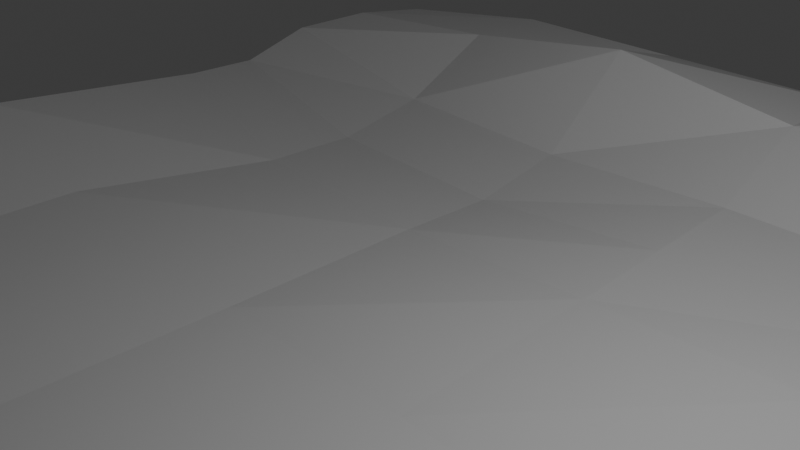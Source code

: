 # Source: ilha.blend  (saved by Blender 5.1.29; exported with 4.5.12 LTS)
import bpy
from mathutils import Matrix  # noqa: F401  (used for matrix-valued properties, if any)

bpy.ops.wm.read_factory_settings(use_empty=True)
scene = bpy.context.scene
scene.name = 'Scene'

# ---- collections
col_collection = bpy.data.collections.new('Collection'); scene.collection.children.link(col_collection)

# ---- materials (node trees are filled in below, after node groups)
mat_material = bpy.data.materials.new('Material')
mat_material.alpha_threshold = 0.0
mat_material.use_backface_culling_lightprobe_volume = False
mat_material.roughness = 0.5
mat_material.line_color = (0.0, 0.0, 0.0, 1.0)

# ---- material node trees
mat_material.use_nodes = True; mat_material.node_tree.nodes.clear()
_N = mat_material.node_tree.nodes; _L = mat_material.node_tree.links
n0 = _N.new('ShaderNodeOutputMaterial'); n0.name = 'Material Output'; n0.location = (200, 100)
n1 = _N.new('ShaderNodeBsdfPrincipled'); n1.name = 'Principled BSDF'; n1.location = (-200, 100)
_L.new(n1.outputs[0], n0.inputs[0])
n0.is_active_output = True

# ---- world
world_world = bpy.data.worlds.new('World'); scene.world = world_world
world_world.use_nodes = True; world_world.node_tree.nodes.clear()
_N = world_world.node_tree.nodes; _L = world_world.node_tree.links
n0 = _N.new('ShaderNodeOutputWorld'); n0.name = 'World Output'; n0.location = (200, 100)
n1 = _N.new('ShaderNodeBackground'); n1.name = 'Background'; n1.location = (-200, 100)
n1.inputs[0].default_value = (0.05088, 0.05088, 0.05088, 1.0)
_L.new(n1.outputs[0], n0.inputs[0])
n0.is_active_output = True
world_world.color = (0.05088, 0.05088, 0.05088)
world_world.sun_shadow_jitter_overblur = 0.0

# ---- cameras
cam_camera = bpy.data.cameras.new('Camera')
cam_camera.clip_end = 100.0
cam_camera.ortho_scale = 7.314

# ---- lights
light_light = bpy.data.lights.new('Light', 'POINT')
light_light.energy = 1000.0
light_light.shadow_soft_size = 0.1

# ---- meshes
me_cube = bpy.data.meshes.new('Cube')
me_cube.from_pydata([(8.713, 8.713, -1.242), (8.713, 8.713, -2.874), (8.475, -7.958, -4.278), (8.713, -7.687, -4.5), (-8.713, 8.713, -1.242), (-8.713, 8.713, -2.874), (-8.997, -8.5, -4.278), (-8.997, -8.5, -4.5), (-9.744, 6.496, -2.916), (-9.744, 3.894, -2.916), (-9.744, 0.0, -2.916), (-9.744, -3.248, -2.916), (-9.429, -7.172, -2.903), (9.744, 6.496, -1.294), (9.744, 3.248, -2.132), (10.09, 1.335, -2.447), (9.744, -3.248, -2.358), (9.744, -6.496, -4.236), (-9.429, -7.172, -2.435), (-9.744, -3.248, -1.381), (-9.744, 0.0, -1.381), (-9.744, 3.894, -1.76), (-9.744, 6.496, -1.409), (9.744, -6.496, -4.542), (9.744, -3.248, -2.916), (10.09, 1.335, -2.916), (9.744, 3.248, -2.916), (9.744, 6.496, -2.916), (6.496, 9.744, -2.916), (3.248, 9.744, -2.916), (0.0, 9.744, -2.916), (-3.248, 9.744, -2.916), (-6.496, 9.744, -2.916), (6.496, -8.718, -4.236), (3.248, -8.718, -4.236), (0.0, -8.718, -4.236), (-3.248, -8.718, -4.236), (-6.496, -8.718, -4.236), (-6.496, -8.718, -4.542), (-3.248, -8.718, -4.542), (0.0, -8.718, -4.542), (3.248, -8.718, -4.542), (6.496, -8.718, -4.542), (-6.496, 9.744, -1.2), (-3.248, 9.744, -1.2), (0.0, 9.744, -1.2), (3.248, 9.744, -0.6707), (6.496, 9.744, -1.2), (6.496, 6.496, -2.916), (3.248, 6.496, -2.916), (0.0, 6.496, -2.916), (-3.248, 6.496, -2.916), (-6.496, 6.496, -2.916), (6.496, 3.248, -2.916), (3.248, 3.248, -2.916), (0.0, 3.248, -2.916), (-3.248, 3.248, -2.916), (-6.496, 3.248, -2.916), (6.496, 0.0, -2.916), (3.248, 0.0, -2.916), (0.0, 0.0, -2.916), (-3.248, 0.0, -2.916), (-6.496, 0.0, -2.916), (6.496, -3.248, -2.916), (3.248, -3.248, -2.916), (0.0, -3.248, -2.916), (-3.248, -3.248, -2.916), (-6.496, -3.248, -2.916), (6.496, -6.496, -2.916), (3.248, -6.496, -2.916), (0.0, -6.496, -2.916), (-3.248, -6.496, -2.916), (-6.496, -6.496, -2.916), (-6.496, 6.496, -2.059), (-3.248, 6.496, -2.167), (0.0, 6.496, -2.01), (3.248, 6.496, -2.01), (6.496, 6.496, -1.902), (-6.496, 3.248, -2.32), (-3.248, 3.248, -2.428), (0.0, 3.248, -2.24), (3.248, 3.248, -2.132), (6.496, 3.248, -2.132), (-7.161, 0.0, -2.1), (-3.248, 0.0, -2.447), (0.0, 0.0, -2.447), (3.248, 0.0, -2.447), (6.496, 0.0, -2.447), (-7.161, -3.248, -2.1), (-3.248, -3.248, -2.447), (0.0, -3.248, -2.447), (3.248, -3.248, -2.447), (6.496, -3.248, -2.447), (-6.496, -6.496, -2.422), (-3.248, -6.496, -2.422), (0.0, -6.496, -2.422), (3.248, -6.496, -2.422), (6.496, -6.496, -2.422), (6.496, 8.193, -2.916), (3.248, 8.193, -2.916), (0.0, 8.193, -2.916), (-3.248, 8.193, -2.916), (-6.496, 8.193, -2.916), (-6.496, 8.193, -1.193), (-3.248, 8.193, -0.7422), (0.0, 8.193, -1.193), (3.248, 8.193, -1.193), (10.84, -2.547, -2.132), (6.496, 8.193, -1.193), (9.205, 7.654, -1.542), (-9.205, 7.654, -2.894), (10.84, -2.547, -2.916), (-7.503, -15.44, -4.5), (-7.503, -15.44, -4.278), (11.14, -16.12, -4.278), (11.14, -16.12, -4.5), (-4.067, -17.15, -4.236), (8.924, -17.15, -4.542), (8.924, -17.15, -4.236), (5.676, -17.15, -4.236), (2.428, -17.15, -4.236), (-0.8195, -17.15, -4.236), (-4.067, -17.15, -4.542), (-0.8195, -17.15, -4.542), (2.428, -17.15, -4.542), (5.676, -17.15, -4.542), (9.205, 7.654, -2.894), (-9.205, 7.654, -1.215), (12.17, -13.91, -4.236), (12.17, -7.41, -2.132), (12.17, -10.66, -2.271), (12.17, -13.91, -4.542), (12.17, -10.66, -2.916), (12.17, -7.41, -2.916), (-9.563, -5.501, -2.908), (9.744, -5.112, -2.243), (-9.563, -5.501, -2.139), (9.744, -5.112, -2.916), (6.496, -5.112, -2.447), (3.248, -5.112, -2.447), (0.0, -5.112, -2.447), (-3.248, -5.112, -2.447), (-6.496, -5.112, -2.132), (-6.496, -5.112, -2.916), (-3.248, -5.112, -2.916), (0.0, -5.112, -2.916), (3.248, -5.112, -2.916), (6.496, -5.112, -2.916), (12.17, -12.52, -2.451), (12.17, -12.52, -2.916), (-9.744, 5.195, -2.916), (9.744, 4.872, -1.713), (-9.744, 5.195, -1.792), (9.744, 4.872, -2.916), (6.496, 4.872, -2.017), (3.248, 4.872, -2.125), (0.0, 4.872, -2.125), (-3.248, 4.872, -2.47), (-6.496, 4.872, -2.362), (-6.496, 4.872, -2.916), (-3.248, 4.872, -2.916), (0.0, 4.872, -2.916), (3.248, 4.872, -2.916), (6.496, 4.872, -2.916), (10.52, -0.8771, -2.916), (10.52, -0.8579, -2.269)], [], [(93, 18, 6, 37), (110, 127, 4, 5), (68, 23, 3, 42), (28, 47, 0, 1), (126, 109, 13, 27), (153, 151, 14, 26), (26, 14, 15, 25), (98, 126, 27, 48), (163, 153, 26, 53), (53, 26, 25, 58), (58, 25, 24, 63), (147, 137, 23, 68), (7, 6, 18, 12), (134, 136, 19, 11), (11, 19, 20, 10), (10, 20, 21, 9), (150, 152, 22, 8), (103, 127, 22, 73), (158, 152, 21, 78), (78, 21, 20, 83), (83, 20, 19, 88), (142, 136, 18, 93), (135, 138, 97, 17), (138, 139, 96, 97), (139, 140, 95, 96), (140, 141, 94, 95), (141, 142, 93, 94), (15, 87, 92, 16), (87, 86, 91, 92), (86, 85, 90, 91), (85, 84, 89, 90), (84, 83, 88, 89), (14, 82, 87, 15), (82, 81, 86, 87), (81, 80, 85, 86), (80, 79, 84, 85), (79, 78, 83, 84), (151, 154, 82, 14), (154, 155, 81, 82), (155, 156, 80, 81), (156, 157, 79, 80), (157, 158, 78, 79), (109, 108, 77, 13), (108, 106, 76, 77), (106, 105, 75, 76), (105, 104, 74, 75), (104, 103, 73, 74), (134, 143, 72, 12), (143, 144, 71, 72), (144, 145, 70, 71), (145, 146, 69, 70), (146, 147, 68, 69), (10, 62, 67, 11), (62, 61, 66, 67), (61, 60, 65, 66), (60, 59, 64, 65), (59, 58, 63, 64), (9, 57, 62, 10), (57, 56, 61, 62), (56, 55, 60, 61), (55, 54, 59, 60), (54, 53, 58, 59), (150, 159, 57, 9), (159, 160, 56, 57), (160, 161, 55, 56), (161, 162, 54, 55), (162, 163, 53, 54), (110, 102, 52, 8), (102, 101, 51, 52), (101, 100, 50, 51), (100, 99, 49, 50), (99, 98, 48, 49), (5, 4, 43, 32), (32, 43, 44, 31), (31, 44, 45, 30), (30, 45, 46, 29), (29, 46, 47, 28), (12, 72, 38, 7), (72, 71, 39, 38), (71, 70, 40, 39), (70, 69, 41, 40), (69, 68, 42, 41), (17, 97, 33, 2), (97, 96, 34, 33), (96, 95, 35, 34), (95, 94, 36, 35), (94, 93, 37, 36), (15, 16, 107, 165), (8, 22, 127, 110), (1, 0, 109, 126), (42, 3, 115, 117), (24, 111, 133, 132), (38, 39, 123, 122), (37, 6, 113, 116), (137, 24, 132, 149), (7, 38, 122, 112), (3, 2, 114, 115), (3, 23, 131, 115), (36, 37, 116, 121), (28, 1, 126, 98), (43, 4, 127, 103), (24, 25, 164, 111), (0, 47, 108, 109), (47, 46, 106, 108), (46, 45, 105, 106), (25, 15, 165, 164), (45, 44, 104, 105), (44, 43, 103, 104), (5, 32, 102, 110), (32, 31, 101, 102), (31, 30, 100, 101), (30, 29, 99, 100), (122, 116, 113, 112), (115, 114, 118, 117), (117, 118, 119, 125), (125, 119, 120, 124), (124, 120, 121, 123), (123, 121, 116, 122), (131, 128, 114, 115), (133, 129, 130, 132), (149, 148, 128, 131), (39, 40, 124, 123), (111, 107, 129, 133), (2, 33, 118, 114), (29, 28, 98, 99), (40, 41, 125, 124), (33, 34, 119, 118), (17, 2, 114, 128), (41, 42, 117, 125), (34, 35, 120, 119), (107, 16, 130, 129), (35, 36, 121, 120), (135, 17, 128, 148), (6, 7, 112, 113), (16, 135, 148, 130), (132, 130, 148, 149), (23, 137, 149, 131), (64, 63, 147, 146), (65, 64, 146, 145), (66, 65, 145, 144), (67, 66, 144, 143), (11, 67, 143, 134), (89, 88, 142, 141), (90, 89, 141, 140), (91, 90, 140, 139), (92, 91, 139, 138), (16, 92, 138, 135), (88, 19, 136, 142), (12, 18, 136, 134), (63, 24, 137, 147), (49, 48, 163, 162), (50, 49, 162, 161), (51, 50, 161, 160), (52, 51, 160, 159), (8, 52, 159, 150), (74, 73, 158, 157), (75, 74, 157, 156), (76, 75, 156, 155), (77, 76, 155, 154), (13, 77, 154, 151), (73, 22, 152, 158), (9, 21, 152, 150), (48, 27, 153, 163), (27, 13, 151, 153), (164, 165, 107, 111)])
_uv = me_cube.uv_layers.new(name='UVMap')
_uv.uv.foreach_set('vector', [0.8333, 0.7083, 0.875, 0.721, 0.875, 0.75, 0.8333, 0.75, 0.375, 0.2301, 0.625, 0.2301, 0.625, 0.25, 0.375, 0.25, 0.3333, 0.7083, 0.375, 0.7083, 0.375, 0.75, 0.3333, 0.75, 0.375, 0.4583, 0.625, 0.4583, 0.625, 0.5, 0.375, 0.5, 0.375, 0.5199, 0.625, 0.5199, 0.625, 0.5417, 0.375, 0.5417, 0.375, 0.5625, 0.625, 0.5625, 0.625, 0.5833, 0.375, 0.5833, 0.375, 0.5833, 0.625, 0.5833, 0.625, 0.6079, 0.375, 0.6079, 0.3333, 0.5199, 0.375, 0.5199, 0.375, 0.5417, 0.3333, 0.5417, 0.3333, 0.5625, 0.375, 0.5625, 0.375, 0.5833, 0.3333, 0.5833, 0.3333, 0.5833, 0.375, 0.5833, 0.375, 0.6079, 0.3333, 0.625, 0.3333, 0.625, 0.375, 0.6079, 0.375, 0.6667, 0.3333, 0.6667, 0.3333, 0.6906, 0.375, 0.6906, 0.375, 0.7083, 0.3333, 0.7083, 0.375, 0.0, 0.625, 0.0, 0.625, 0.02897, 0.375, 0.02897, 0.375, 0.05212, 0.625, 0.05212, 0.625, 0.08333, 0.375, 0.08333, 0.375, 0.08333, 0.625, 0.08333, 0.625, 0.125, 0.375, 0.125, 0.375, 0.125, 0.625, 0.125, 0.625, 0.175, 0.375, 0.175, 0.375, 0.1916, 0.625, 0.1916, 0.625, 0.2083, 0.375, 0.2083, 0.8333, 0.5199, 0.875, 0.5199, 0.875, 0.5417, 0.8333, 0.5417, 0.8333, 0.5625, 0.875, 0.5584, 0.875, 0.575, 0.8333, 0.5833, 0.8333, 0.5833, 0.875, 0.575, 0.875, 0.625, 0.8419, 0.625, 0.8419, 0.625, 0.875, 0.625, 0.875, 0.6667, 0.8419, 0.6667, 0.8333, 0.6906, 0.875, 0.6979, 0.875, 0.721, 0.8333, 0.7083, 0.625, 0.6906, 0.6667, 0.6906, 0.6667, 0.7083, 0.625, 0.7083, 0.6667, 0.6906, 0.7083, 0.6906, 0.7083, 0.7083, 0.6667, 0.7083, 0.7083, 0.6906, 0.75, 0.6906, 0.75, 0.7083, 0.7083, 0.7083, 0.75, 0.6906, 0.7917, 0.6906, 0.7917, 0.7083, 0.75, 0.7083, 0.7917, 0.6906, 0.8333, 0.6906, 0.8333, 0.7083, 0.7917, 0.7083, 0.625, 0.6079, 0.6667, 0.625, 0.6667, 0.6667, 0.625, 0.6667, 0.6667, 0.625, 0.7083, 0.625, 0.7083, 0.6667, 0.6667, 0.6667, 0.7083, 0.625, 0.75, 0.625, 0.75, 0.6667, 0.7083, 0.6667, 0.75, 0.625, 0.7917, 0.625, 0.7917, 0.6667, 0.75, 0.6667, 0.7917, 0.625, 0.8419, 0.625, 0.8419, 0.6667, 0.7917, 0.6667, 0.625, 0.5833, 0.6667, 0.5833, 0.6667, 0.625, 0.625, 0.6079, 0.6667, 0.5833, 0.7083, 0.5833, 0.7083, 0.625, 0.6667, 0.625, 0.7083, 0.5833, 0.75, 0.5833, 0.75, 0.625, 0.7083, 0.625, 0.75, 0.5833, 0.7917, 0.5833, 0.7917, 0.625, 0.75, 0.625, 0.7917, 0.5833, 0.8333, 0.5833, 0.8419, 0.625, 0.7917, 0.625, 0.625, 0.5625, 0.6667, 0.5625, 0.6667, 0.5833, 0.625, 0.5833, 0.6667, 0.5625, 0.7083, 0.5625, 0.7083, 0.5833, 0.6667, 0.5833, 0.7083, 0.5625, 0.75, 0.5625, 0.75, 0.5833, 0.7083, 0.5833, 0.75, 0.5625, 0.7917, 0.5625, 0.7917, 0.5833, 0.75, 0.5833, 0.7917, 0.5625, 0.8333, 0.5625, 0.8333, 0.5833, 0.7917, 0.5833, 0.625, 0.5199, 0.6667, 0.5199, 0.6667, 0.5417, 0.625, 0.5417, 0.6667, 0.5199, 0.7083, 0.5199, 0.7083, 0.5417, 0.6667, 0.5417, 0.7083, 0.5199, 0.75, 0.5199, 0.75, 0.5417, 0.7083, 0.5417, 0.75, 0.5199, 0.7917, 0.5199, 0.7917, 0.5417, 0.75, 0.5417, 0.7917, 0.5199, 0.8333, 0.5199, 0.8333, 0.5417, 0.7917, 0.5417, 0.125, 0.6979, 0.1667, 0.6906, 0.1667, 0.7083, 0.125, 0.721, 0.1667, 0.6906, 0.2083, 0.6906, 0.2083, 0.7083, 0.1667, 0.7083, 0.2083, 0.6906, 0.25, 0.6906, 0.25, 0.7083, 0.2083, 0.7083, 0.25, 0.6906, 0.2917, 0.6906, 0.2917, 0.7083, 0.25, 0.7083, 0.2917, 0.6906, 0.3333, 0.6906, 0.3333, 0.7083, 0.2917, 0.7083, 0.125, 0.625, 0.1667, 0.625, 0.1667, 0.6667, 0.125, 0.6667, 0.1667, 0.625, 0.2083, 0.625, 0.2083, 0.6667, 0.1667, 0.6667, 0.2083, 0.625, 0.25, 0.625, 0.25, 0.6667, 0.2083, 0.6667, 0.25, 0.625, 0.2917, 0.625, 0.2917, 0.6667, 0.25, 0.6667, 0.2917, 0.625, 0.3333, 0.625, 0.3333, 0.6667, 0.2917, 0.6667, 0.125, 0.575, 0.1667, 0.5833, 0.1667, 0.625, 0.125, 0.625, 0.1667, 0.5833, 0.2083, 0.5833, 0.2083, 0.625, 0.1667, 0.625, 0.2083, 0.5833, 0.25, 0.5833, 0.25, 0.625, 0.2083, 0.625, 0.25, 0.5833, 0.2917, 0.5833, 0.2917, 0.625, 0.25, 0.625, 0.2917, 0.5833, 0.3333, 0.5833, 0.3333, 0.625, 0.2917, 0.625, 0.125, 0.5584, 0.1667, 0.5625, 0.1667, 0.5833, 0.125, 0.575, 0.1667, 0.5625, 0.2083, 0.5625, 0.2083, 0.5833, 0.1667, 0.5833, 0.2083, 0.5625, 0.25, 0.5625, 0.25, 0.5833, 0.2083, 0.5833, 0.25, 0.5625, 0.2917, 0.5625, 0.2917, 0.5833, 0.25, 0.5833, 0.2917, 0.5625, 0.3333, 0.5625, 0.3333, 0.5833, 0.2917, 0.5833, 0.125, 0.5199, 0.1667, 0.5199, 0.1667, 0.5417, 0.125, 0.5417, 0.1667, 0.5199, 0.2083, 0.5199, 0.2083, 0.5417, 0.1667, 0.5417, 0.2083, 0.5199, 0.25, 0.5199, 0.25, 0.5417, 0.2083, 0.5417, 0.25, 0.5199, 0.2917, 0.5199, 0.2917, 0.5417, 0.25, 0.5417, 0.2917, 0.5199, 0.3333, 0.5199, 0.3333, 0.5417, 0.2917, 0.5417, 0.375, 0.25, 0.625, 0.25, 0.625, 0.2917, 0.375, 0.2917, 0.375, 0.2917, 0.625, 0.2917, 0.625, 0.3333, 0.375, 0.3333, 0.375, 0.3333, 0.625, 0.3333, 0.625, 0.375, 0.375, 0.375, 0.375, 0.375, 0.625, 0.375, 0.625, 0.4167, 0.375, 0.4167, 0.375, 0.4167, 0.625, 0.4167, 0.625, 0.4583, 0.375, 0.4583, 0.125, 0.721, 0.1667, 0.7083, 0.1667, 0.75, 0.125, 0.75, 0.1667, 0.7083, 0.2083, 0.7083, 0.2083, 0.75, 0.1667, 0.75, 0.2083, 0.7083, 0.25, 0.7083, 0.25, 0.75, 0.2083, 0.75, 0.25, 0.7083, 0.2917, 0.7083, 0.2917, 0.75, 0.25, 0.75, 0.2917, 0.7083, 0.3333, 0.7083, 0.3333, 0.75, 0.2917, 0.75, 0.625, 0.7083, 0.6667, 0.7083, 0.6667, 0.75, 0.625, 0.75, 0.6667, 0.7083, 0.7083, 0.7083, 0.7083, 0.75, 0.6667, 0.75, 0.7083, 0.7083, 0.75, 0.7083, 0.75, 0.75, 0.7083, 0.75, 0.75, 0.7083, 0.7917, 0.7083, 0.7917, 0.75, 0.75, 0.75, 0.7917, 0.7083, 0.8333, 0.7083, 0.8333, 0.75, 0.7917, 0.75, 0.625, 0.6079, 0.625, 0.6667, 0.625, 0.625, 0.625, 0.6175, 0.375, 0.2083, 0.625, 0.2083, 0.625, 0.2301, 0.375, 0.2301, 0.375, 0.5, 0.625, 0.5, 0.625, 0.5199, 0.375, 0.5199, 0.3333, 0.75, 0.375, 0.75, 0.375, 0.75, 0.3333, 0.75, 0.375, 0.6667, 0.375, 0.625, 0.375, 0.625, 0.375, 0.6667, 0.1667, 0.75, 0.2083, 0.75, 0.2083, 0.75, 0.1667, 0.75, 0.8333, 0.75, 0.875, 0.75, 0.875, 0.75, 0.8333, 0.75, 0.375, 0.6906, 0.375, 0.6667, 0.375, 0.6667, 0.375, 0.6906, 0.125, 0.75, 0.1667, 0.75, 0.1667, 0.75, 0.125, 0.75, 0.375, 0.75, 0.625, 0.75, 0.625, 0.75, 0.375, 0.75, 0.375, 0.75, 0.375, 0.7083, 0.375, 0.7083, 0.375, 0.75, 0.7917, 0.75, 0.8333, 0.75, 0.8333, 0.75, 0.7917, 0.75, 0.3333, 0.5, 0.375, 0.5, 0.375, 0.5199, 0.3333, 0.5199, 0.8333, 0.5, 0.875, 0.5, 0.875, 0.5199, 0.8333, 0.5199, 0.375, 0.6667, 0.375, 0.6079, 0.375, 0.6176, 0.375, 0.625, 0.625, 0.5, 0.6667, 0.5, 0.6667, 0.5199, 0.625, 0.5199, 0.6667, 0.5, 0.7083, 0.5, 0.7083, 0.5199, 0.6667, 0.5199, 0.7083, 0.5, 0.75, 0.5, 0.75, 0.5199, 0.7083, 0.5199, 0.375, 0.6079, 0.625, 0.6079, 0.625, 0.6175, 0.375, 0.6176, 0.75, 0.5, 0.7917, 0.5, 0.7917, 0.5199, 0.75, 0.5199, 0.7917, 0.5, 0.8333, 0.5, 0.8333, 0.5199, 0.7917, 0.5199, 0.125, 0.5, 0.1667, 0.5, 0.1667, 0.5199, 0.125, 0.5199, 0.1667, 0.5, 0.2083, 0.5, 0.2083, 0.5199, 0.1667, 0.5199, 0.2083, 0.5, 0.25, 0.5, 0.25, 0.5199, 0.2083, 0.5199, 0.25, 0.5, 0.2917, 0.5, 0.2917, 0.5199, 0.25, 0.5199, 0.375, 0.9583, 0.625, 0.9583, 0.6236, 1.006, 0.3764, 1.006, 0.375, 0.75, 0.625, 0.75, 0.625, 0.7917, 0.375, 0.7917, 0.375, 0.7917, 0.625, 0.7917, 0.625, 0.8333, 0.375, 0.8333, 0.375, 0.8333, 0.625, 0.8333, 0.625, 0.875, 0.375, 0.875, 0.375, 0.875, 0.625, 0.875, 0.625, 0.9167, 0.375, 0.9167, 0.375, 0.9167, 0.625, 0.9167, 0.625, 0.9583, 0.375, 0.9583, 0.375, 0.7083, 0.625, 0.7083, 0.625, 0.75, 0.375, 0.75, 0.375, 0.625, 0.625, 0.625, 0.625, 0.6667, 0.375, 0.6667, 0.375, 0.6906, 0.625, 0.6906, 0.625, 0.7083, 0.375, 0.7083, 0.2083, 0.75, 0.25, 0.75, 0.25, 0.75, 0.2083, 0.75, 0.375, 0.625, 0.625, 0.625, 0.625, 0.625, 0.375, 0.625, 0.625, 0.75, 0.6667, 0.75, 0.6667, 0.75, 0.625, 0.75, 0.2917, 0.5, 0.3333, 0.5, 0.3333, 0.5199, 0.2917, 0.5199, 0.25, 0.75, 0.2917, 0.75, 0.2917, 0.75, 0.25, 0.75, 0.6667, 0.75, 0.7083, 0.75, 0.7083, 0.75, 0.6667, 0.75, 0.625, 0.7083, 0.625, 0.75, 0.625, 0.75, 0.625, 0.7083, 0.2917, 0.75, 0.3333, 0.75, 0.3333, 0.75, 0.2917, 0.75, 0.7083, 0.75, 0.75, 0.75, 0.75, 0.75, 0.7083, 0.75, 0.625, 0.625, 0.625, 0.6667, 0.625, 0.6667, 0.625, 0.625, 0.75, 0.75, 0.7917, 0.75, 0.7917, 0.75, 0.75, 0.75, 0.625, 0.6906, 0.625, 0.7083, 0.625, 0.7083, 0.625, 0.6906, 0.625, 0.0, 0.375, 0.0, 0.375, 0.0, 0.625, 0.0, 0.625, 0.6667, 0.625, 0.6906, 0.625, 0.6906, 0.625, 0.6667, 0.375, 0.6667, 0.625, 0.6667, 0.625, 0.6906, 0.375, 0.6906, 0.375, 0.7083, 0.375, 0.6906, 0.375, 0.6906, 0.375, 0.7083, 0.2917, 0.6667, 0.3333, 0.6667, 0.3333, 0.6906, 0.2917, 0.6906, 0.25, 0.6667, 0.2917, 0.6667, 0.2917, 0.6906, 0.25, 0.6906, 0.2083, 0.6667, 0.25, 0.6667, 0.25, 0.6906, 0.2083, 0.6906, 0.1667, 0.6667, 0.2083, 0.6667, 0.2083, 0.6906, 0.1667, 0.6906, 0.125, 0.6667, 0.1667, 0.6667, 0.1667, 0.6906, 0.125, 0.6979, 0.7917, 0.6667, 0.8419, 0.6667, 0.8333, 0.6906, 0.7917, 0.6906, 0.75, 0.6667, 0.7917, 0.6667, 0.7917, 0.6906, 0.75, 0.6906, 0.7083, 0.6667, 0.75, 0.6667, 0.75, 0.6906, 0.7083, 0.6906, 0.6667, 0.6667, 0.7083, 0.6667, 0.7083, 0.6906, 0.6667, 0.6906, 0.625, 0.6667, 0.6667, 0.6667, 0.6667, 0.6906, 0.625, 0.6906, 0.8419, 0.6667, 0.875, 0.6667, 0.875, 0.6979, 0.8333, 0.6906, 0.375, 0.02897, 0.625, 0.02897, 0.625, 0.05212, 0.375, 0.05212, 0.3333, 0.6667, 0.375, 0.6667, 0.375, 0.6906, 0.3333, 0.6906, 0.2917, 0.5417, 0.3333, 0.5417, 0.3333, 0.5625, 0.2917, 0.5625, 0.25, 0.5417, 0.2917, 0.5417, 0.2917, 0.5625, 0.25, 0.5625, 0.2083, 0.5417, 0.25, 0.5417, 0.25, 0.5625, 0.2083, 0.5625, 0.1667, 0.5417, 0.2083, 0.5417, 0.2083, 0.5625, 0.1667, 0.5625, 0.125, 0.5417, 0.1667, 0.5417, 0.1667, 0.5625, 0.125, 0.5584, 0.7917, 0.5417, 0.8333, 0.5417, 0.8333, 0.5625, 0.7917, 0.5625, 0.75, 0.5417, 0.7917, 0.5417, 0.7917, 0.5625, 0.75, 0.5625, 0.7083, 0.5417, 0.75, 0.5417, 0.75, 0.5625, 0.7083, 0.5625, 0.6667, 0.5417, 0.7083, 0.5417, 0.7083, 0.5625, 0.6667, 0.5625, 0.625, 0.5417, 0.6667, 0.5417, 0.6667, 0.5625, 0.625, 0.5625, 0.8333, 0.5417, 0.875, 0.5417, 0.875, 0.5584, 0.8333, 0.5625, 0.375, 0.175, 0.625, 0.175, 0.625, 0.1916, 0.375, 0.1916, 0.3333, 0.5417, 0.375, 0.5417, 0.375, 0.5625, 0.3333, 0.5625, 0.375, 0.5417, 0.625, 0.5417, 0.625, 0.5625, 0.375, 0.5625, 0.375, 0.6176, 0.625, 0.6175, 0.625, 0.625, 0.375, 0.625])
me_cube.materials.append(mat_material)
me_cube.use_mirror_vertex_groups = False
me_cube.update()
me_cube_001 = bpy.data.meshes.new('Cube.001')
me_cube_001.from_pydata([(-1.0, -3.046, -0.5481), (-1.0, -3.046, -0.365), (-1.0, 0.2072, -0.5481), (-1.0, 0.2072, -0.365), (1.0, -3.046, -0.5481), (1.0, -3.046, -0.365), (1.0, 0.2072, -0.5481), (1.0, 0.2072, -0.365), (-0.7665, 0.2072, -0.6357), (-0.7665, 0.2072, -0.4803), (-0.7665, -3.046, -0.5481), (-0.7665, -3.046, -0.365), (0.7559, 0.2072, -0.4803), (0.7559, -3.046, -0.5481), (0.7559, 0.2072, -0.6357), (0.7559, -3.046, -0.365), (-1.0, -2.754, -0.5481), (-1.0, -2.754, -0.365), (1.0, -2.754, -0.5481), (1.0, -2.754, -0.365), (-0.7665, -2.754, -0.365), (-0.7665, -2.754, -0.5481), (0.7559, -2.754, -0.365), (0.7559, -2.754, -0.5481), (-1.0, -2.754, -3.231), (-1.0, -3.046, -3.231), (0.7559, -3.046, -3.231), (1.0, -3.046, -3.231), (-0.7665, -3.046, -3.231), (-0.7665, -2.754, -3.231), (0.7559, -2.754, -3.231), (1.0, -2.754, -3.231), (-1.0, -2.26, -0.4841), (-1.0, -1.767, -0.5464), (-1.0, -1.273, -0.5787), (-1.0, -0.7797, -0.5413), (-1.0, -0.2862, -0.4758), (1.0, -2.26, -0.6671), (1.0, -1.767, -0.7294), (1.0, -1.273, -0.7618), (1.0, -0.7797, -0.7244), (1.0, -0.2862, -0.6589), (-1.0, -0.2862, -0.6589), (-1.0, -0.7797, -0.7244), (-1.0, -1.273, -0.7618), (-1.0, -1.767, -0.7294), (-1.0, -2.26, -0.6671), (1.0, -0.2862, -0.4758), (1.0, -0.7797, -0.5413), (1.0, -1.273, -0.5787), (1.0, -1.767, -0.5464), (1.0, -2.26, -0.4841), (-0.7665, -0.2862, -0.4758), (-0.7665, -0.7797, -0.5413), (-0.7665, -1.273, -0.5787), (-0.7665, -1.767, -0.5464), (-0.7665, -2.26, -0.4841), (-0.7665, -0.2862, -0.6589), (-0.7665, -0.7797, -0.7244), (-0.7665, -1.273, -0.7618), (-0.7665, -1.767, -0.7294), (-0.7665, -2.26, -0.6671), (0.7559, -0.2862, -0.4758), (0.7559, -0.7797, -0.5413), (0.7559, -1.273, -0.5787), (0.7559, -1.767, -0.5464), (0.7559, -2.26, -0.4841), (0.7559, -0.2862, -0.6589), (0.7559, -0.7797, -0.7244), (0.7559, -1.273, -0.7618), (0.7559, -1.767, -0.7294), (0.7559, -2.26, -0.6671), (-1.0, -0.03448, -0.4193), (1.0, -0.03448, -0.6024), (-1.0, -0.03448, -0.6024), (1.0, -0.03448, -0.4193), (-0.7665, -0.03448, -0.4193), (-0.7665, -0.03448, -0.6024), (0.7559, -0.03448, -0.4193), (0.7559, -0.03448, -0.6024), (-0.7665, 0.1957, -1.765), (-1.0, 0.1957, -1.765), (1.0, -0.04602, -1.82), (1.0, 0.1957, -1.765), (0.7559, 0.1957, -1.765), (-1.0, -0.04602, -1.82), (-0.7665, -0.04602, -1.82), (0.7559, -0.04602, -1.82), (-1.0, -0.03104, 0.3035), (-1.0, 0.2107, 0.3077), (-0.7665, 0.2107, 0.3077), (-0.7665, -0.03104, 0.3035), (-0.7665, 0.2089, 0.02487), (-0.7665, 0.2101, 0.1886), (-0.7665, -0.03165, 0.1827), (-0.7665, -0.0328, 0.01899), (-1.0, -0.0328, 0.01899), (-1.0, -0.03165, 0.1827), (-1.0, 0.2101, 0.1886), (-1.0, 0.2089, 0.02487), (-0.7665, -3.032, 0.2031), (-0.7665, -3.033, 0.03933), (-1.0, -3.033, 0.03933), (-1.0, -3.032, 0.2031), (-0.7665, -3.046, 0.2965), (-1.0, -3.046, 0.2965), (-0.7665, -2.754, 0.2965), (-1.0, -2.754, 0.2965), (-1.0, -0.2953, -0.02922), (-1.0, -0.7953, -0.09898), (-1.0, -1.297, -0.1188), (-1.0, -1.75, -0.1045), (-1.0, -2.273, -0.04048), (-1.0, -2.272, 0.1233), (-1.0, -1.749, 0.05922), (-1.0, -1.296, 0.04491), (-1.0, -0.7942, 0.06475), (-1.0, -0.2941, 0.1345), (-0.7665, -0.2941, 0.1345), (-0.7665, -0.7942, 0.06475), (-0.7665, -1.296, 0.04491), (-0.7665, -1.749, 0.05922), (-0.7665, -2.272, 0.1233), (-0.7665, -2.273, -0.04048), (-0.7665, -1.75, -0.1045), (-0.7665, -1.297, -0.1188), (-0.7665, -0.7953, -0.09898), (-0.7665, -0.2953, -0.02922), (0.7559, 0.7052, -0.9828), (-0.7665, 0.7052, -0.9828), (-0.7665, 0.9756, -1.076), (0.7559, 0.9756, -1.076), (0.7559, 0.4562, -0.6733), (-0.7665, 0.4562, -0.6733), (0.7559, 0.4562, -0.8093), (-0.7665, 0.4562, -0.8093), (0.7559, -4.664, -0.365), (-0.7665, -4.664, -0.365), (-0.7665, -4.664, -0.5481), (0.7559, -4.664, -0.5481), (0.7559, -4.851, -0.365), (-0.7665, -4.851, -0.365), (-0.7665, -4.851, -0.5481), (0.7559, -4.851, -0.5481), (-0.5529, 0.2072, -0.6357), (-0.5529, -3.046, -0.365), (-0.5529, 0.2072, -0.4803), (-0.5529, -3.046, -0.5481), (-0.5529, -2.754, -0.5481), (-0.5529, -2.754, -0.365), (-0.5529, -0.2862, -0.4758), (-0.5529, -0.7797, -0.5413), (-0.5529, -1.273, -0.5787), (-0.5529, -1.767, -0.5464), (-0.5529, -2.26, -0.4841), (-0.5529, -0.2862, -0.6589), (-0.5529, -0.7797, -0.7244), (-0.5529, -1.273, -0.7618), (-0.5529, -1.767, -0.7294), (-0.5529, -2.26, -0.6671), (-0.5529, -0.03448, -0.6024), (-0.5529, -0.03448, -0.4193), (-0.5529, 0.7052, -0.9828), (-0.5529, 0.9756, -1.076), (-0.5529, 0.4562, -0.8093), (-0.5529, 0.4562, -0.6733), (-0.5529, -4.664, -0.365), (-0.5529, -4.664, -0.5481), (-0.5529, -4.851, -0.365), (-0.5529, -4.851, -0.5481), (0.5769, 0.2072, -0.4803), (0.5769, -3.046, -0.5481), (0.5769, -2.754, -0.365), (0.5769, -0.2862, -0.4758), (0.5769, -0.7797, -0.5413), (0.5769, -1.273, -0.5787), (0.5769, -1.767, -0.5464), (0.5769, -2.26, -0.4841), (0.5769, -0.03448, -0.4193), (0.5769, 0.9756, -1.076), (0.5769, 0.4562, -0.8093), (0.5769, -4.664, -0.5481), (0.5769, -4.851, -0.5481), (0.5769, 0.2072, -0.6357), (0.5769, -3.046, -0.365), (0.5769, -2.754, -0.5481), (0.5769, -0.2862, -0.6589), (0.5769, -0.7797, -0.7244), (0.5769, -1.273, -0.7618), (0.5769, -1.767, -0.7294), (0.5769, -2.26, -0.6671), (0.5769, -0.03448, -0.6024), (0.5769, 0.7052, -0.9828), (0.5769, 0.4562, -0.6733), (0.5769, -4.664, -0.365), (0.5769, -4.851, -0.365), (0.5769, -4.664, -3.051), (0.7559, -4.664, -3.051), (0.5769, -4.851, -3.051), (0.7559, -4.851, -3.051), (-0.7665, -4.851, -3.051), (-0.7665, -4.664, -3.051), (-0.5529, -4.664, -3.051), (-0.5529, -4.851, -3.051)], [], [(74, 72, 3, 2), (14, 12, 7, 6), (18, 19, 5, 4), (10, 11, 1, 0), (23, 18, 31, 30), (1, 11, 104, 105), (149, 20, 11, 145), (4, 13, 26, 27), (13, 15, 136, 139), (2, 3, 9, 8), (4, 5, 15, 13), (19, 22, 15, 5), (185, 23, 13, 171), (193, 132, 131, 179), (190, 71, 23, 185), (51, 66, 22, 19), (46, 61, 21, 16), (154, 56, 20, 149), (56, 32, 17, 20), (71, 37, 18, 23), (37, 51, 19, 18), (0, 1, 17, 16), (30, 31, 27, 26), (24, 29, 28, 25), (18, 4, 27, 31), (21, 10, 28, 29), (13, 23, 30, 26), (0, 16, 24, 25), (16, 21, 29, 24), (10, 0, 25, 28), (73, 75, 47, 41), (41, 47, 48, 40), (40, 48, 49, 39), (39, 49, 50, 38), (38, 50, 51, 37), (79, 73, 41, 67), (67, 41, 40, 68), (68, 40, 39, 69), (69, 39, 38, 70), (70, 38, 37, 71), (76, 72, 36, 52), (52, 36, 35, 53), (53, 35, 34, 54), (54, 34, 33, 55), (55, 33, 32, 56), (161, 76, 52, 150), (150, 52, 53, 151), (151, 53, 54, 152), (152, 54, 55, 153), (153, 55, 56, 154), (74, 77, 57, 42), (42, 57, 58, 43), (43, 58, 59, 44), (44, 59, 60, 45), (45, 60, 61, 46), (75, 78, 62, 47), (47, 62, 63, 48), (48, 63, 64, 49), (49, 64, 65, 50), (50, 65, 66, 51), (191, 79, 67, 186), (186, 67, 68, 187), (187, 68, 69, 188), (188, 69, 70, 189), (189, 70, 71, 190), (16, 17, 32, 46), (46, 32, 33, 45), (45, 33, 34, 44), (44, 34, 35, 43), (43, 35, 36, 42), (183, 14, 79, 191), (7, 12, 78, 75), (74, 2, 81, 85), (146, 9, 76, 161), (94, 93, 90, 91), (73, 79, 87, 82), (6, 7, 75, 73), (42, 36, 72, 74), (81, 80, 86, 85), (84, 83, 82, 87), (79, 14, 84, 87), (2, 8, 80, 81), (8, 77, 86, 80), (14, 6, 83, 84), (77, 74, 85, 86), (6, 73, 82, 83), (90, 89, 88, 91), (98, 97, 88, 89), (93, 98, 89, 90), (97, 94, 91, 88), (72, 76, 95, 96), (113, 112, 102, 103), (9, 3, 99, 92), (92, 99, 98, 93), (3, 72, 96, 99), (99, 96, 97, 98), (76, 9, 92, 95), (95, 92, 93, 94), (102, 101, 100, 103), (123, 122, 100, 101), (112, 123, 101, 102), (122, 113, 103, 100), (106, 107, 105, 104), (17, 1, 105, 107), (20, 17, 107, 106), (11, 20, 106, 104), (94, 97, 117, 118), (118, 117, 116, 119), (119, 116, 115, 120), (120, 115, 114, 121), (121, 114, 113, 122), (96, 95, 127, 108), (108, 127, 126, 109), (109, 126, 125, 110), (110, 125, 124, 111), (111, 124, 123, 112), (95, 94, 118, 127), (127, 118, 119, 126), (126, 119, 120, 125), (125, 120, 121, 124), (124, 121, 122, 123), (97, 96, 108, 117), (117, 108, 109, 116), (116, 109, 110, 115), (115, 110, 111, 114), (114, 111, 112, 113), (192, 179, 131, 128), (132, 134, 128, 131), (164, 135, 129, 162), (135, 133, 130, 129), (8, 9, 133, 135), (144, 8, 135, 164), (12, 14, 134, 132), (170, 12, 132, 193), (181, 139, 197, 196), (11, 10, 138, 137), (171, 13, 139, 181), (145, 11, 137, 166), (169, 168, 141, 142), (166, 137, 141, 168), (139, 136, 140, 143), (137, 138, 142, 141), (194, 166, 168, 195), (182, 195, 168, 169), (184, 145, 166, 194), (10, 147, 167, 138), (167, 169, 203, 202), (9, 146, 165, 133), (183, 144, 164, 180), (180, 164, 162, 192), (129, 130, 163, 162), (170, 146, 161, 178), (8, 144, 160, 77), (60, 158, 159, 61), (59, 157, 158, 60), (58, 156, 157, 59), (57, 155, 156, 58), (77, 160, 155, 57), (176, 153, 154, 177), (175, 152, 153, 176), (174, 151, 152, 175), (173, 150, 151, 174), (178, 161, 150, 173), (177, 154, 149, 172), (61, 159, 148, 21), (133, 165, 163, 130), (21, 148, 147, 10), (172, 149, 145, 184), (22, 172, 184, 15), (66, 177, 172, 22), (78, 178, 173, 62), (62, 173, 174, 63), (63, 174, 175, 64), (64, 175, 176, 65), (65, 176, 177, 66), (12, 170, 178, 78), (134, 180, 192, 128), (14, 183, 180, 134), (15, 184, 194, 136), (143, 140, 195, 182), (136, 194, 195, 140), (147, 171, 181, 167), (167, 181, 182, 169), (146, 170, 193, 165), (162, 163, 179, 192), (144, 183, 191, 160), (158, 189, 190, 159), (157, 188, 189, 158), (156, 187, 188, 157), (155, 186, 187, 156), (160, 191, 186, 155), (159, 190, 185, 148), (165, 193, 179, 163), (148, 185, 171, 147), (196, 197, 199, 198), (201, 202, 203, 200), (142, 138, 201, 200), (182, 181, 196, 198), (139, 143, 199, 197), (143, 182, 198, 199), (169, 142, 200, 203), (138, 167, 202, 201)])
_uv = me_cube_001.uv_layers.new(name='UVMap')
_uv.uv.foreach_set('vector', [0.375, 0.2326, 0.625, 0.2326, 0.625, 0.25, 0.375, 0.25, 0.375, 0.4695, 0.625, 0.4695, 0.625, 0.5, 0.375, 0.5, 0.375, 0.7135, 0.625, 0.7135, 0.625, 0.75, 0.375, 0.75, 0.375, 0.9708, 0.625, 0.9708, 0.625, 1.0, 0.375, 1.0, 0.3445, 0.7135, 0.375, 0.7135, 0.375, 0.7135, 0.3445, 0.7135, 0.625, 1.0, 0.625, 0.9708, 0.625, 0.9708, 0.625, 1.0, 0.8191, 0.7135, 0.8458, 0.7135, 0.8458, 0.75, 0.8191, 0.75, 0.375, 0.75, 0.375, 0.7805, 0.375, 0.7805, 0.375, 0.75, 0.375, 0.7805, 0.625, 0.7805, 0.625, 0.7805, 0.375, 0.7805, 0.375, 0.25, 0.625, 0.25, 0.625, 0.2792, 0.375, 0.2792, 0.375, 0.75, 0.625, 0.75, 0.625, 0.7805, 0.375, 0.7805, 0.625, 0.7135, 0.6555, 0.7135, 0.6555, 0.75, 0.625, 0.75, 0.3221, 0.7135, 0.3445, 0.7135, 0.3445, 0.75, 0.3221, 0.75, 0.6779, 0.5, 0.6555, 0.5, 0.6555, 0.5, 0.6779, 0.5, 0.3221, 0.6779, 0.3445, 0.6779, 0.3445, 0.7135, 0.3221, 0.7135, 0.625, 0.6779, 0.6555, 0.6779, 0.6555, 0.7135, 0.625, 0.7135, 0.125, 0.6779, 0.1542, 0.6779, 0.1542, 0.7135, 0.125, 0.7135, 0.8191, 0.6779, 0.8458, 0.6779, 0.8458, 0.7135, 0.8191, 0.7135, 0.8458, 0.6779, 0.875, 0.6779, 0.875, 0.7135, 0.8458, 0.7135, 0.3445, 0.6779, 0.375, 0.6779, 0.375, 0.7135, 0.3445, 0.7135, 0.375, 0.6779, 0.625, 0.6779, 0.625, 0.7135, 0.375, 0.7135, 0.375, 0.0, 0.625, 0.0, 0.625, 0.03649, 0.375, 0.03649, 0.3445, 0.7135, 0.375, 0.7135, 0.375, 0.75, 0.3445, 0.75, 0.125, 0.7135, 0.1542, 0.7135, 0.1542, 0.75, 0.125, 0.75, 0.375, 0.7135, 0.375, 0.75, 0.375, 0.75, 0.375, 0.7135, 0.1542, 0.7135, 0.1542, 0.75, 0.1542, 0.75, 0.1542, 0.7135, 0.3445, 0.75, 0.3445, 0.7135, 0.3445, 0.7135, 0.3445, 0.75, 0.375, 0.0, 0.375, 0.03649, 0.375, 0.03649, 0.375, 0.0, 0.125, 0.7135, 0.1542, 0.7135, 0.1542, 0.7135, 0.125, 0.7135, 0.375, 0.9708, 0.375, 1.0, 0.375, 1.0, 0.375, 0.9708, 0.375, 0.5174, 0.625, 0.5174, 0.625, 0.5356, 0.375, 0.5356, 0.375, 0.5356, 0.625, 0.5356, 0.625, 0.5712, 0.375, 0.5712, 0.375, 0.5712, 0.625, 0.5712, 0.625, 0.6068, 0.375, 0.6068, 0.375, 0.6068, 0.625, 0.6068, 0.625, 0.6423, 0.375, 0.6423, 0.375, 0.6423, 0.625, 0.6423, 0.625, 0.6779, 0.375, 0.6779, 0.3445, 0.5174, 0.375, 0.5174, 0.375, 0.5356, 0.3445, 0.5356, 0.3445, 0.5356, 0.375, 0.5356, 0.375, 0.5712, 0.3445, 0.5712, 0.3445, 0.5712, 0.375, 0.5712, 0.375, 0.6068, 0.3445, 0.6068, 0.3445, 0.6068, 0.375, 0.6068, 0.375, 0.6423, 0.3445, 0.6423, 0.3445, 0.6423, 0.375, 0.6423, 0.375, 0.6779, 0.3445, 0.6779, 0.8458, 0.5174, 0.875, 0.5174, 0.875, 0.5356, 0.8458, 0.5356, 0.8458, 0.5356, 0.875, 0.5356, 0.875, 0.5712, 0.8458, 0.5712, 0.8458, 0.5712, 0.875, 0.5712, 0.875, 0.6068, 0.8458, 0.6068, 0.8458, 0.6068, 0.875, 0.6068, 0.875, 0.6423, 0.8458, 0.6423, 0.8458, 0.6423, 0.875, 0.6423, 0.875, 0.6779, 0.8458, 0.6779, 0.8191, 0.5174, 0.8458, 0.5174, 0.8458, 0.5356, 0.8191, 0.5356, 0.8191, 0.5356, 0.8458, 0.5356, 0.8458, 0.5712, 0.8191, 0.5712, 0.8191, 0.5712, 0.8458, 0.5712, 0.8458, 0.6068, 0.8191, 0.6068, 0.8191, 0.6068, 0.8458, 0.6068, 0.8458, 0.6423, 0.8191, 0.6423, 0.8191, 0.6423, 0.8458, 0.6423, 0.8458, 0.6779, 0.8191, 0.6779, 0.125, 0.5174, 0.1542, 0.5174, 0.1542, 0.5356, 0.125, 0.5356, 0.125, 0.5356, 0.1542, 0.5356, 0.1542, 0.5712, 0.125, 0.5712, 0.125, 0.5712, 0.1542, 0.5712, 0.1542, 0.6068, 0.125, 0.6068, 0.125, 0.6068, 0.1542, 0.6068, 0.1542, 0.6423, 0.125, 0.6423, 0.125, 0.6423, 0.1542, 0.6423, 0.1542, 0.6779, 0.125, 0.6779, 0.625, 0.5174, 0.6555, 0.5174, 0.6555, 0.5356, 0.625, 0.5356, 0.625, 0.5356, 0.6555, 0.5356, 0.6555, 0.5712, 0.625, 0.5712, 0.625, 0.5712, 0.6555, 0.5712, 0.6555, 0.6068, 0.625, 0.6068, 0.625, 0.6068, 0.6555, 0.6068, 0.6555, 0.6423, 0.625, 0.6423, 0.625, 0.6423, 0.6555, 0.6423, 0.6555, 0.6779, 0.625, 0.6779, 0.3221, 0.5174, 0.3445, 0.5174, 0.3445, 0.5356, 0.3221, 0.5356, 0.3221, 0.5356, 0.3445, 0.5356, 0.3445, 0.5712, 0.3221, 0.5712, 0.3221, 0.5712, 0.3445, 0.5712, 0.3445, 0.6068, 0.3221, 0.6068, 0.3221, 0.6068, 0.3445, 0.6068, 0.3445, 0.6423, 0.3221, 0.6423, 0.3221, 0.6423, 0.3445, 0.6423, 0.3445, 0.6779, 0.3221, 0.6779, 0.375, 0.03649, 0.625, 0.03649, 0.625, 0.07207, 0.375, 0.07207, 0.375, 0.07207, 0.625, 0.07207, 0.625, 0.1077, 0.375, 0.1077, 0.375, 0.1077, 0.625, 0.1077, 0.625, 0.1432, 0.375, 0.1432, 0.375, 0.1432, 0.625, 0.1432, 0.625, 0.1788, 0.375, 0.1788, 0.375, 0.1788, 0.625, 0.1788, 0.625, 0.2144, 0.375, 0.2144, 0.3221, 0.5, 0.3445, 0.5, 0.3445, 0.5174, 0.3221, 0.5174, 0.625, 0.5, 0.6555, 0.5, 0.6555, 0.5174, 0.625, 0.5174, 0.375, 0.2326, 0.375, 0.25, 0.375, 0.25, 0.375, 0.2326, 0.8191, 0.5, 0.8458, 0.5, 0.8458, 0.5174, 0.8191, 0.5174, 0.8458, 0.5174, 0.8458, 0.5, 0.8458, 0.5, 0.8458, 0.5174, 0.375, 0.5174, 0.3445, 0.5174, 0.3445, 0.5174, 0.375, 0.5174, 0.375, 0.5, 0.625, 0.5, 0.625, 0.5174, 0.375, 0.5174, 0.375, 0.2144, 0.625, 0.2144, 0.625, 0.2326, 0.375, 0.2326, 0.125, 0.5, 0.1542, 0.5, 0.1542, 0.5174, 0.125, 0.5174, 0.3445, 0.5, 0.375, 0.5, 0.375, 0.5174, 0.3445, 0.5174, 0.3445, 0.5174, 0.3445, 0.5, 0.3445, 0.5, 0.3445, 0.5174, 0.375, 0.25, 0.375, 0.2792, 0.375, 0.2792, 0.375, 0.25, 0.1542, 0.5, 0.1542, 0.5174, 0.1542, 0.5174, 0.1542, 0.5, 0.375, 0.4695, 0.375, 0.5, 0.375, 0.5, 0.375, 0.4695, 0.1542, 0.5174, 0.125, 0.5174, 0.125, 0.5174, 0.1542, 0.5174, 0.375, 0.5, 0.375, 0.5174, 0.375, 0.5174, 0.375, 0.5, 0.8458, 0.5, 0.875, 0.5, 0.875, 0.5174, 0.8458, 0.5174, 0.625, 0.25, 0.625, 0.2326, 0.625, 0.2326, 0.625, 0.25, 0.625, 0.2792, 0.625, 0.25, 0.625, 0.25, 0.625, 0.2792, 0.875, 0.5174, 0.8458, 0.5174, 0.8458, 0.5174, 0.875, 0.5174, 0.875, 0.5174, 0.8458, 0.5174, 0.8458, 0.5174, 0.875, 0.5174, 0.625, 0.2326, 0.625, 0.2326, 0.625, 0.2326, 0.625, 0.2326, 0.625, 0.2792, 0.625, 0.25, 0.625, 0.25, 0.625, 0.2792, 0.625, 0.2792, 0.625, 0.25, 0.625, 0.25, 0.625, 0.2792, 0.625, 0.25, 0.625, 0.2326, 0.625, 0.2326, 0.625, 0.25, 0.625, 0.25, 0.625, 0.2326, 0.625, 0.2326, 0.625, 0.25, 0.8458, 0.5174, 0.8458, 0.5, 0.8458, 0.5, 0.8458, 0.5174, 0.8458, 0.5174, 0.8458, 0.5, 0.8458, 0.5, 0.8458, 0.5174, 0.875, 0.5174, 0.8458, 0.5174, 0.8458, 0.5174, 0.875, 0.5174, 0.8458, 0.5174, 0.8458, 0.5174, 0.8458, 0.5174, 0.8458, 0.5174, 0.875, 0.5174, 0.8458, 0.5174, 0.8458, 0.5174, 0.875, 0.5174, 0.8458, 0.5174, 0.875, 0.5174, 0.875, 0.5174, 0.8458, 0.5174, 0.8458, 0.7135, 0.875, 0.7135, 0.875, 0.75, 0.8458, 0.75, 0.625, 0.03649, 0.625, 0.0, 0.625, 0.0, 0.625, 0.03649, 0.8458, 0.7135, 0.875, 0.7135, 0.875, 0.7135, 0.8458, 0.7135, 0.8458, 0.75, 0.8458, 0.7135, 0.8458, 0.7135, 0.8458, 0.75, 0.8458, 0.5174, 0.875, 0.5174, 0.875, 0.5174, 0.8458, 0.5174, 0.8458, 0.5174, 0.875, 0.5174, 0.875, 0.5174, 0.8458, 0.5174, 0.8458, 0.5174, 0.875, 0.5174, 0.875, 0.5174, 0.8458, 0.5174, 0.8458, 0.5174, 0.875, 0.5174, 0.875, 0.5174, 0.8458, 0.5174, 0.8458, 0.5174, 0.875, 0.5174, 0.875, 0.5174, 0.8458, 0.5174, 0.875, 0.5174, 0.8458, 0.5174, 0.8458, 0.5174, 0.875, 0.5174, 0.875, 0.5174, 0.8458, 0.5174, 0.8458, 0.5174, 0.875, 0.5174, 0.875, 0.5174, 0.8458, 0.5174, 0.8458, 0.5174, 0.875, 0.5174, 0.875, 0.5174, 0.8458, 0.5174, 0.8458, 0.5174, 0.875, 0.5174, 0.875, 0.5174, 0.8458, 0.5174, 0.8458, 0.5174, 0.875, 0.5174, 0.8458, 0.5174, 0.8458, 0.5174, 0.8458, 0.5174, 0.8458, 0.5174, 0.8458, 0.5174, 0.8458, 0.5174, 0.8458, 0.5174, 0.8458, 0.5174, 0.8458, 0.5174, 0.8458, 0.5174, 0.8458, 0.5174, 0.8458, 0.5174, 0.8458, 0.5174, 0.8458, 0.5174, 0.8458, 0.5174, 0.8458, 0.5174, 0.8458, 0.5174, 0.8458, 0.5174, 0.8458, 0.5174, 0.8458, 0.5174, 0.625, 0.2326, 0.625, 0.2326, 0.625, 0.2326, 0.625, 0.2326, 0.625, 0.2326, 0.625, 0.2326, 0.625, 0.2326, 0.625, 0.2326, 0.625, 0.2326, 0.625, 0.2326, 0.625, 0.2326, 0.625, 0.2326, 0.625, 0.2326, 0.625, 0.2326, 0.625, 0.2326, 0.625, 0.2326, 0.625, 0.2326, 0.625, 0.2326, 0.625, 0.2326, 0.625, 0.2326, 0.375, 0.4471, 0.625, 0.4471, 0.625, 0.4695, 0.375, 0.4695, 0.625, 0.4695, 0.375, 0.4695, 0.375, 0.4695, 0.625, 0.4695, 0.1809, 0.5, 0.1542, 0.5, 0.1542, 0.5, 0.1809, 0.5, 0.375, 0.2792, 0.625, 0.2792, 0.625, 0.2792, 0.375, 0.2792, 0.375, 0.2792, 0.625, 0.2792, 0.625, 0.2792, 0.375, 0.2792, 0.1809, 0.5, 0.1542, 0.5, 0.1542, 0.5, 0.1809, 0.5, 0.625, 0.4695, 0.375, 0.4695, 0.375, 0.4695, 0.625, 0.4695, 0.6779, 0.5, 0.6555, 0.5, 0.6555, 0.5, 0.6779, 0.5, 0.3221, 0.75, 0.3445, 0.75, 0.3445, 0.75, 0.3221, 0.75, 0.625, 0.9708, 0.375, 0.9708, 0.375, 0.9708, 0.625, 0.9708, 0.3221, 0.75, 0.3445, 0.75, 0.3445, 0.75, 0.3221, 0.75, 0.8191, 0.75, 0.8458, 0.75, 0.8458, 0.75, 0.8191, 0.75, 0.375, 0.9441, 0.625, 0.9441, 0.625, 0.9708, 0.375, 0.9708, 0.8191, 0.75, 0.8458, 0.75, 0.8458, 0.75, 0.8191, 0.75, 0.375, 0.7805, 0.625, 0.7805, 0.625, 0.7805, 0.375, 0.7805, 0.625, 0.9708, 0.375, 0.9708, 0.375, 0.9708, 0.625, 0.9708, 0.6779, 0.75, 0.8191, 0.75, 0.8191, 0.75, 0.6779, 0.75, 0.375, 0.8029, 0.625, 0.8029, 0.625, 0.9441, 0.375, 0.9441, 0.6779, 0.75, 0.8191, 0.75, 0.8191, 0.75, 0.6779, 0.75, 0.1542, 0.75, 0.1809, 0.75, 0.1809, 0.75, 0.1542, 0.75, 0.1809, 0.75, 0.1809, 0.75, 0.1809, 0.75, 0.1809, 0.75, 0.8458, 0.5, 0.8191, 0.5, 0.8191, 0.5, 0.8458, 0.5, 0.3221, 0.5, 0.1809, 0.5, 0.1809, 0.5, 0.3221, 0.5, 0.3221, 0.5, 0.1809, 0.5, 0.1809, 0.5, 0.3221, 0.5, 0.375, 0.2792, 0.625, 0.2792, 0.625, 0.3059, 0.375, 0.3059, 0.6779, 0.5, 0.8191, 0.5, 0.8191, 0.5174, 0.6779, 0.5174, 0.1542, 0.5, 0.1809, 0.5, 0.1809, 0.5174, 0.1542, 0.5174, 0.1542, 0.6423, 0.1809, 0.6423, 0.1809, 0.6779, 0.1542, 0.6779, 0.1542, 0.6068, 0.1809, 0.6068, 0.1809, 0.6423, 0.1542, 0.6423, 0.1542, 0.5712, 0.1809, 0.5712, 0.1809, 0.6068, 0.1542, 0.6068, 0.1542, 0.5356, 0.1809, 0.5356, 0.1809, 0.5712, 0.1542, 0.5712, 0.1542, 0.5174, 0.1809, 0.5174, 0.1809, 0.5356, 0.1542, 0.5356, 0.6779, 0.6423, 0.8191, 0.6423, 0.8191, 0.6779, 0.6779, 0.6779, 0.6779, 0.6068, 0.8191, 0.6068, 0.8191, 0.6423, 0.6779, 0.6423, 0.6779, 0.5712, 0.8191, 0.5712, 0.8191, 0.6068, 0.6779, 0.6068, 0.6779, 0.5356, 0.8191, 0.5356, 0.8191, 0.5712, 0.6779, 0.5712, 0.6779, 0.5174, 0.8191, 0.5174, 0.8191, 0.5356, 0.6779, 0.5356, 0.6779, 0.6779, 0.8191, 0.6779, 0.8191, 0.7135, 0.6779, 0.7135, 0.1542, 0.6779, 0.1809, 0.6779, 0.1809, 0.7135, 0.1542, 0.7135, 0.8458, 0.5, 0.8191, 0.5, 0.8191, 0.5, 0.8458, 0.5, 0.1542, 0.7135, 0.1809, 0.7135, 0.1809, 0.75, 0.1542, 0.75, 0.6779, 0.7135, 0.8191, 0.7135, 0.8191, 0.75, 0.6779, 0.75, 0.6555, 0.7135, 0.6779, 0.7135, 0.6779, 0.75, 0.6555, 0.75, 0.6555, 0.6779, 0.6779, 0.6779, 0.6779, 0.7135, 0.6555, 0.7135, 0.6555, 0.5174, 0.6779, 0.5174, 0.6779, 0.5356, 0.6555, 0.5356, 0.6555, 0.5356, 0.6779, 0.5356, 0.6779, 0.5712, 0.6555, 0.5712, 0.6555, 0.5712, 0.6779, 0.5712, 0.6779, 0.6068, 0.6555, 0.6068, 0.6555, 0.6068, 0.6779, 0.6068, 0.6779, 0.6423, 0.6555, 0.6423, 0.6555, 0.6423, 0.6779, 0.6423, 0.6779, 0.6779, 0.6555, 0.6779, 0.6555, 0.5, 0.6779, 0.5, 0.6779, 0.5174, 0.6555, 0.5174, 0.3445, 0.5, 0.3221, 0.5, 0.3221, 0.5, 0.3445, 0.5, 0.3445, 0.5, 0.3221, 0.5, 0.3221, 0.5, 0.3445, 0.5, 0.6555, 0.75, 0.6779, 0.75, 0.6779, 0.75, 0.6555, 0.75, 0.375, 0.7805, 0.625, 0.7805, 0.625, 0.8029, 0.375, 0.8029, 0.6555, 0.75, 0.6779, 0.75, 0.6779, 0.75, 0.6555, 0.75, 0.1809, 0.75, 0.3221, 0.75, 0.3221, 0.75, 0.1809, 0.75, 0.1809, 0.75, 0.3221, 0.75, 0.3221, 0.75, 0.1809, 0.75, 0.8191, 0.5, 0.6779, 0.5, 0.6779, 0.5, 0.8191, 0.5, 0.375, 0.3059, 0.625, 0.3059, 0.625, 0.4471, 0.375, 0.4471, 0.1809, 0.5, 0.3221, 0.5, 0.3221, 0.5174, 0.1809, 0.5174, 0.1809, 0.6423, 0.3221, 0.6423, 0.3221, 0.6779, 0.1809, 0.6779, 0.1809, 0.6068, 0.3221, 0.6068, 0.3221, 0.6423, 0.1809, 0.6423, 0.1809, 0.5712, 0.3221, 0.5712, 0.3221, 0.6068, 0.1809, 0.6068, 0.1809, 0.5356, 0.3221, 0.5356, 0.3221, 0.5712, 0.1809, 0.5712, 0.1809, 0.5174, 0.3221, 0.5174, 0.3221, 0.5356, 0.1809, 0.5356, 0.1809, 0.6779, 0.3221, 0.6779, 0.3221, 0.7135, 0.1809, 0.7135, 0.8191, 0.5, 0.6779, 0.5, 0.6779, 0.5, 0.8191, 0.5, 0.1809, 0.7135, 0.3221, 0.7135, 0.3221, 0.75, 0.1809, 0.75, 0.3221, 0.75, 0.3445, 0.75, 0.3445, 0.75, 0.3221, 0.75, 0.1542, 0.75, 0.1809, 0.75, 0.1809, 0.75, 0.1542, 0.75, 0.375, 0.9708, 0.375, 0.9708, 0.375, 0.9708, 0.375, 0.9708, 0.3221, 0.75, 0.3221, 0.75, 0.3221, 0.75, 0.3221, 0.75, 0.375, 0.7805, 0.375, 0.7805, 0.375, 0.7805, 0.375, 0.7805, 0.375, 0.7805, 0.375, 0.8029, 0.375, 0.8029, 0.375, 0.7805, 0.375, 0.9441, 0.375, 0.9708, 0.375, 0.9708, 0.375, 0.9441, 0.1542, 0.75, 0.1809, 0.75, 0.1809, 0.75, 0.1542, 0.75])
me_cube_001.update()

# ---- objects
ob_ilha = bpy.data.objects.new('ilha', me_cube)
ob_light = bpy.data.objects.new('Light', light_light)
ob_camera = bpy.data.objects.new('Camera', cam_camera)
ob_cube = bpy.data.objects.new('Cube', me_cube_001)

# ---- transforms, parenting, visibility, modifiers, constraints
ob_ilha.location = (0.0, 0.0, 0.0)
ob_ilha.lock_rotations_4d = False
ob_ilha.empty_display_type = 'ARROWS'
ob_ilha.lineart.crease_threshold = 0.0
ob_light.location = (4.076, 1.005, 5.904)
ob_light.rotation_euler = (0.6503, 0.05522, 1.866)
ob_light.lock_rotations_4d = False
ob_light.empty_display_type = 'ARROWS'
ob_light.color = (0.0, 0.0, 0.0, 0.0)
ob_light.lineart.crease_threshold = 0.0
ob_camera.location = (7.359, -6.926, 4.958)
ob_camera.rotation_euler = (1.109, 0.0, 0.8149)
ob_camera.lock_rotations_4d = False
ob_camera.empty_display_type = 'ARROWS'
ob_camera.color = (0.0, 0.0, 0.0, 0.0)
ob_camera.display_type = 'WIRE'
ob_camera.lineart.crease_threshold = 0.0
ob_cube.location = (0.0, -6.058, -1.573)
_m = ob_cube.modifiers.new('Mirror', 'MIRROR')

# ---- collection membership
col_collection.objects.link(ob_ilha)
col_collection.objects.link(ob_light)
col_collection.objects.link(ob_camera)
col_collection.objects.link(ob_cube)

# ---- scene / render settings (as saved in the file)
scene.camera = ob_camera
scene.frame_start = 1; scene.frame_end = 250; scene.frame_set(1)
scene.render.engine = 'BLENDER_EEVEE_NEXT'
scene.render.bake_bias = 0.0
scene.render.bake_samples = 0
scene.cycles.sampling_pattern = 'TABULATED_SOBOL'
scene.eevee.use_volume_custom_range = False
bpy.context.view_layer.update()
